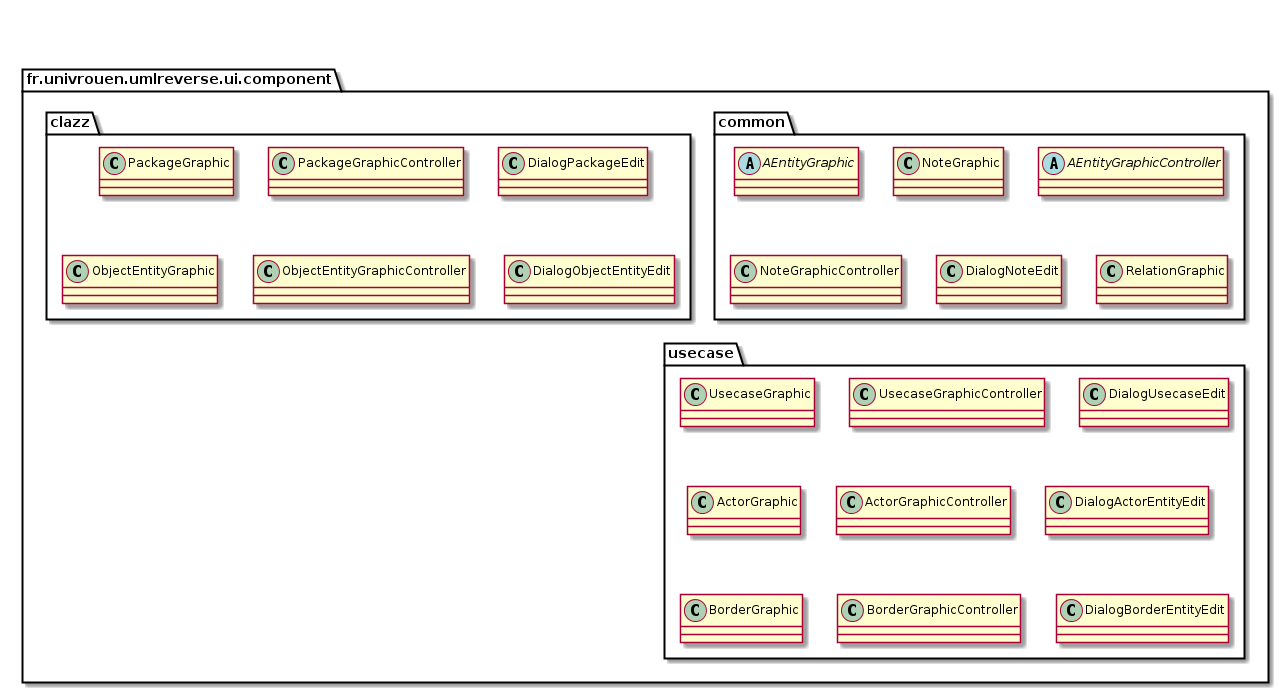

The diagram above was rendered by PlantUML. Its source (embedded in the PNG):
@startuml

package fr.univrouen.umlreverse.ui.component {
	package common {
		abstract class AEntityGraphic
		class NoteGraphic
		abstract class AEntityGraphicController
		class NoteGraphicController
		class DialogNoteEdit
		class RelationGraphic
	}

	package clazz {
		class PackageGraphic
		class PackageGraphicController
		class DialogPackageEdit
		
		class ObjectEntityGraphic
		class ObjectEntityGraphicController
		class DialogObjectEntityEdit
	}

	package usecase {
		class UsecaseGraphic
		class UsecaseGraphicController
		class DialogUsecaseEdit
		
		class ActorGraphic
		class ActorGraphicController
		class DialogActorEntityEdit

		class BorderGraphic
		class BorderGraphicController
		class DialogBorderEntityEdit
	}
}

@enduml